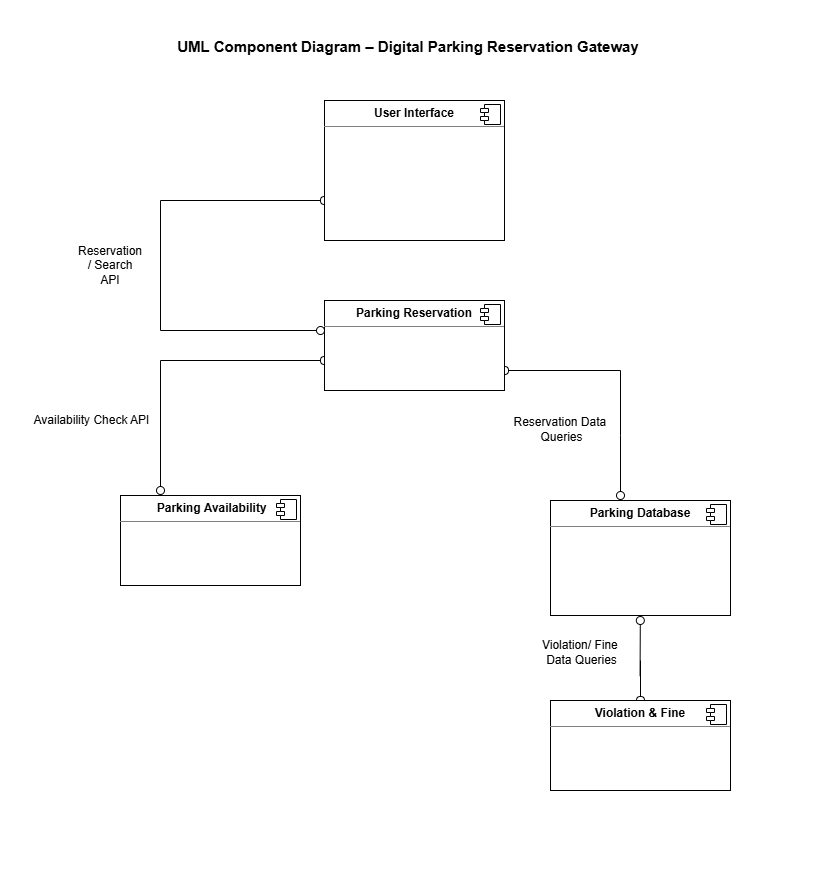

The diagram above was exported from draw.io. Its source (the exported page's mxGraphModel, read from the mxfile embedded in the PNG):
<mxGraphModel dx="1290" dy="765" grid="0" gridSize="10" guides="1" tooltips="1" connect="1" arrows="1" fold="1" page="1" pageScale="1" pageWidth="120" pageHeight="148" math="0" shadow="0">
  <root>
    <mxCell id="0" />
    <mxCell id="1" parent="0" />
    <mxCell id="ryoTmLqJJJjei25k_-68-12" parent="1" style="align=left;overflow=fill;html=1;dropTarget=0;whiteSpace=wrap;" value="&lt;p style=&quot;margin:0px;margin-top:6px;text-align:center;&quot;&gt;&lt;b&gt;User Interface&lt;/b&gt;&lt;/p&gt;&lt;hr size=&quot;1&quot; style=&quot;border-style:solid;&quot;&gt;&lt;p style=&quot;margin:0px;margin-left:8px;&quot;&gt;&lt;br&gt;&lt;/p&gt;" vertex="1">
      <mxGeometry height="140" width="180" x="324" y="100" as="geometry" />
    </mxCell>
    <mxCell id="ryoTmLqJJJjei25k_-68-13" parent="ryoTmLqJJJjei25k_-68-12" style="shape=component;jettyWidth=8;jettyHeight=4;" value="" vertex="1">
      <mxGeometry height="20" relative="1" width="20" x="1" as="geometry">
        <mxPoint x="-24" y="4" as="offset" />
      </mxGeometry>
    </mxCell>
    <mxCell id="ryoTmLqJJJjei25k_-68-14" parent="1" style="align=left;overflow=fill;html=1;dropTarget=0;whiteSpace=wrap;" value="&lt;p style=&quot;margin:0px;margin-top:6px;text-align:center;&quot;&gt;&lt;b&gt;Parking Reservation&lt;/b&gt;&lt;/p&gt;&lt;hr size=&quot;1&quot; style=&quot;border-style:solid;&quot;&gt;&lt;p style=&quot;margin:0px;margin-left:8px;&quot;&gt;&lt;br&gt;&lt;/p&gt;" vertex="1">
      <mxGeometry height="90" width="180" x="324" y="300" as="geometry" />
    </mxCell>
    <mxCell id="ryoTmLqJJJjei25k_-68-15" parent="ryoTmLqJJJjei25k_-68-14" style="shape=component;jettyWidth=8;jettyHeight=4;" value="" vertex="1">
      <mxGeometry height="20" relative="1" width="20" x="1" as="geometry">
        <mxPoint x="-24" y="4" as="offset" />
      </mxGeometry>
    </mxCell>
    <mxCell id="lqJqQDAtcDmRTPlQnnku-1" parent="1" style="align=left;overflow=fill;html=1;dropTarget=0;whiteSpace=wrap;" value="&lt;p style=&quot;margin:0px;margin-top:6px;text-align:center;&quot;&gt;&lt;b&gt;&amp;nbsp;Parking Availability&lt;/b&gt;&lt;/p&gt;&lt;hr size=&quot;1&quot; style=&quot;border-style:solid;&quot;&gt;&lt;p style=&quot;margin:0px;margin-left:8px;&quot;&gt;&lt;br&gt;&lt;/p&gt;" vertex="1">
      <mxGeometry height="90" width="180" x="120" y="495" as="geometry" />
    </mxCell>
    <mxCell id="lqJqQDAtcDmRTPlQnnku-2" parent="lqJqQDAtcDmRTPlQnnku-1" style="shape=component;jettyWidth=8;jettyHeight=4;" value="" vertex="1">
      <mxGeometry height="20" relative="1" width="20" x="1" as="geometry">
        <mxPoint x="-24" y="4" as="offset" />
      </mxGeometry>
    </mxCell>
    <mxCell id="lqJqQDAtcDmRTPlQnnku-3" parent="1" style="align=left;overflow=fill;html=1;dropTarget=0;whiteSpace=wrap;" value="&lt;p style=&quot;margin:0px;margin-top:6px;text-align:center;&quot;&gt;&lt;b&gt;Parking Database&lt;/b&gt;&lt;/p&gt;&lt;hr size=&quot;1&quot; style=&quot;border-style:solid;&quot;&gt;&lt;p style=&quot;margin:0px;margin-left:8px;&quot;&gt;&lt;br&gt;&lt;/p&gt;" vertex="1">
      <mxGeometry height="115" width="180" x="550" y="500" as="geometry" />
    </mxCell>
    <mxCell id="lqJqQDAtcDmRTPlQnnku-4" parent="lqJqQDAtcDmRTPlQnnku-3" style="shape=component;jettyWidth=8;jettyHeight=4;" value="" vertex="1">
      <mxGeometry height="20" relative="1" width="20" x="1" as="geometry">
        <mxPoint x="-24" y="4" as="offset" />
      </mxGeometry>
    </mxCell>
    <mxCell id="lqJqQDAtcDmRTPlQnnku-5" parent="1" style="align=left;overflow=fill;html=1;dropTarget=0;whiteSpace=wrap;" value="&lt;p style=&quot;margin:0px;margin-top:6px;text-align:center;&quot;&gt;&lt;b&gt;Violation &amp;amp; Fine&lt;/b&gt;&lt;/p&gt;&lt;hr size=&quot;1&quot; style=&quot;border-style:solid;&quot;&gt;&lt;p style=&quot;margin:0px;margin-left:8px;&quot;&gt;&lt;br&gt;&lt;/p&gt;" vertex="1">
      <mxGeometry height="90" width="180" x="550" y="700" as="geometry" />
    </mxCell>
    <mxCell id="lqJqQDAtcDmRTPlQnnku-6" parent="lqJqQDAtcDmRTPlQnnku-5" style="shape=component;jettyWidth=8;jettyHeight=4;" value="" vertex="1">
      <mxGeometry height="20" relative="1" width="20" x="1" as="geometry">
        <mxPoint x="-24" y="4" as="offset" />
      </mxGeometry>
    </mxCell>
    <mxCell id="lqJqQDAtcDmRTPlQnnku-9" edge="1" parent="1" style="html=1;verticalAlign=bottom;labelBackgroundColor=none;endArrow=halfCircle;endFill=0;endSize=2;rounded=0;" value="">
      <mxGeometry relative="1" width="160" as="geometry">
        <mxPoint x="160" y="200" as="sourcePoint" />
        <mxPoint x="324" y="200" as="targetPoint" />
      </mxGeometry>
    </mxCell>
    <mxCell id="lqJqQDAtcDmRTPlQnnku-10" edge="1" parent="1" style="html=1;verticalAlign=bottom;labelBackgroundColor=none;endArrow=oval;endFill=0;endSize=8;rounded=0;" value="">
      <mxGeometry relative="1" width="160" as="geometry">
        <mxPoint x="160" y="330" as="sourcePoint" />
        <mxPoint x="320" y="330" as="targetPoint" />
      </mxGeometry>
    </mxCell>
    <mxCell id="lqJqQDAtcDmRTPlQnnku-12" edge="1" parent="1" style="endArrow=none;html=1;rounded=0;" value="">
      <mxGeometry height="50" relative="1" width="50" as="geometry">
        <mxPoint x="160" y="330" as="sourcePoint" />
        <mxPoint x="160" y="200" as="targetPoint" />
      </mxGeometry>
    </mxCell>
    <mxCell id="lqJqQDAtcDmRTPlQnnku-13" parent="1" style="text;html=1;whiteSpace=wrap;strokeColor=none;fillColor=none;align=center;verticalAlign=middle;rounded=0;" value=" Reservation / Search API" vertex="1">
      <mxGeometry height="30" width="60" x="80" y="250" as="geometry" />
    </mxCell>
    <mxCell id="lqJqQDAtcDmRTPlQnnku-14" edge="1" parent="1" style="html=1;verticalAlign=bottom;labelBackgroundColor=none;endArrow=halfCircle;endFill=0;endSize=2;rounded=0;" value="">
      <mxGeometry relative="1" width="160" as="geometry">
        <mxPoint x="160" y="360" as="sourcePoint" />
        <mxPoint x="324" y="360" as="targetPoint" />
      </mxGeometry>
    </mxCell>
    <mxCell id="lqJqQDAtcDmRTPlQnnku-15" edge="1" parent="1" style="html=1;verticalAlign=bottom;labelBackgroundColor=none;endArrow=oval;endFill=0;endSize=8;rounded=0;" value="">
      <mxGeometry relative="1" width="160" as="geometry">
        <mxPoint x="160" y="360" as="sourcePoint" />
        <mxPoint x="160" y="490" as="targetPoint" />
      </mxGeometry>
    </mxCell>
    <mxCell id="lqJqQDAtcDmRTPlQnnku-17" connectable="0" parent="lqJqQDAtcDmRTPlQnnku-15" style="edgeLabel;html=1;align=center;verticalAlign=middle;resizable=0;points=[];" value="&lt;font style=&quot;font-size: 12px;&quot;&gt;Availability Check API&lt;/font&gt;" vertex="1">
      <mxGeometry relative="1" x="-0.0903" y="3" as="geometry">
        <mxPoint x="-73" y="1" as="offset" />
      </mxGeometry>
    </mxCell>
    <mxCell id="lqJqQDAtcDmRTPlQnnku-18" edge="1" parent="1" style="html=1;verticalAlign=bottom;labelBackgroundColor=none;endArrow=halfCircle;endFill=0;endSize=2;rounded=0;" value="">
      <mxGeometry relative="1" width="160" as="geometry">
        <mxPoint x="620" y="370" as="sourcePoint" />
        <mxPoint x="504" y="370" as="targetPoint" />
      </mxGeometry>
    </mxCell>
    <mxCell id="lqJqQDAtcDmRTPlQnnku-20" edge="1" parent="1" style="html=1;verticalAlign=bottom;labelBackgroundColor=none;endArrow=oval;endFill=0;endSize=8;rounded=0;" value="">
      <mxGeometry relative="1" width="160" as="geometry">
        <Array as="points">
          <mxPoint x="620" y="435" />
        </Array>
        <mxPoint x="620" y="370" as="sourcePoint" />
        <mxPoint x="620" y="495" as="targetPoint" />
      </mxGeometry>
    </mxCell>
    <mxCell id="lqJqQDAtcDmRTPlQnnku-21" connectable="0" parent="lqJqQDAtcDmRTPlQnnku-20" style="edgeLabel;html=1;align=center;verticalAlign=middle;resizable=0;points=[];" value="&lt;font style=&quot;font-size: 12px;&quot;&gt;Reservation Data&amp;nbsp;&lt;/font&gt;&lt;div&gt;&lt;font style=&quot;font-size: 12px;&quot;&gt;Queries&lt;/font&gt;&lt;/div&gt;" vertex="1">
      <mxGeometry relative="1" x="-0.0903" y="3" as="geometry">
        <mxPoint x="-63" y="1" as="offset" />
      </mxGeometry>
    </mxCell>
    <mxCell id="lqJqQDAtcDmRTPlQnnku-22" edge="1" parent="1" style="html=1;verticalAlign=bottom;labelBackgroundColor=none;endArrow=halfCircle;endFill=0;endSize=2;rounded=0;entryX=0.5;entryY=0;entryDx=0;entryDy=0;" target="lqJqQDAtcDmRTPlQnnku-5" value="">
      <mxGeometry relative="1" width="160" as="geometry">
        <mxPoint x="640" y="660" as="sourcePoint" />
        <mxPoint x="640" y="590" as="targetPoint" />
      </mxGeometry>
    </mxCell>
    <mxCell id="lqJqQDAtcDmRTPlQnnku-23" edge="1" parent="1" style="html=1;verticalAlign=bottom;labelBackgroundColor=none;endArrow=oval;endFill=0;endSize=8;rounded=0;exitX=0.832;exitY=-0.047;exitDx=0;exitDy=0;exitPerimeter=0;" value="">
      <mxGeometry relative="1" width="160" as="geometry">
        <mxPoint x="639.5699999999999" y="675.77" as="sourcePoint" />
        <mxPoint x="639.81" y="620" as="targetPoint" />
      </mxGeometry>
    </mxCell>
    <mxCell id="lqJqQDAtcDmRTPlQnnku-24" connectable="0" parent="lqJqQDAtcDmRTPlQnnku-23" style="edgeLabel;html=1;align=center;verticalAlign=middle;resizable=0;points=[];" value="&lt;span style=&quot;font-size: 12px;&quot;&gt;Violation/ Fine&amp;nbsp;&lt;/span&gt;&lt;div&gt;&lt;span style=&quot;font-size: 12px;&quot;&gt;Data Queries&lt;/span&gt;&lt;/div&gt;" vertex="1">
      <mxGeometry relative="1" x="-0.0903" y="3" as="geometry">
        <mxPoint x="-57" as="offset" />
      </mxGeometry>
    </mxCell>
    <mxCell id="lqJqQDAtcDmRTPlQnnku-27" parent="1" style="text;html=1;whiteSpace=wrap;strokeColor=none;fillColor=none;align=center;verticalAlign=middle;rounded=0;" value="&lt;font style=&quot;font-size: 15px;&quot;&gt;&lt;b style=&quot;&quot;&gt;UML Component Diagram – Digital Parking Reservation Gateway&lt;/b&gt;&lt;/font&gt;" vertex="1">
      <mxGeometry height="30" width="470" x="173" y="31" as="geometry" />
    </mxCell>
  </root>
</mxGraphModel>